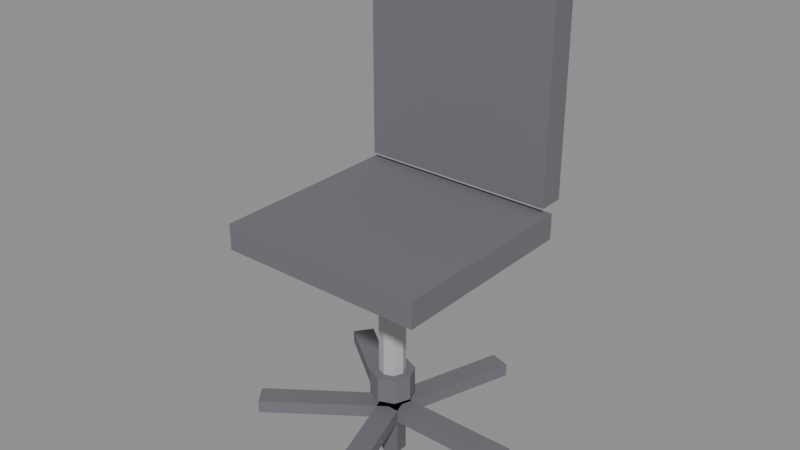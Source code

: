 # Source: OFFICE_CADEIRA_v01.blend  (saved by Blender 4.2.66; exported with 4.5.12 LTS)
import bpy
from mathutils import Matrix  # noqa: F401  (used for matrix-valued properties, if any)

bpy.ops.wm.read_factory_settings(use_empty=True)
scene = bpy.context.scene
scene.name = 'Scene'

# ---- materials (node trees are filled in below, after node groups)
mat_polyroom_pbr = bpy.data.materials.new('Polyroom_PBR')

# ---- material node trees
mat_polyroom_pbr.use_nodes = True; mat_polyroom_pbr.node_tree.nodes.clear()
_N = mat_polyroom_pbr.node_tree.nodes; _L = mat_polyroom_pbr.node_tree.links
n0 = _N.new('ShaderNodeOutputMaterial'); n0.name = 'Material Output'; n0.location = (0, 0)
n1 = _N.new('ShaderNodeBsdfPrincipled'); n1.name = 'Principled BSDF'; n1.location = (0, 0)
n1.inputs[2].default_value = 0.8
n2 = _N.new('ShaderNodeVertexColor'); n2.name = 'Color Attribute'; n2.location = (0, 0)
n2.layer_name = 'Color'
_L.new(n2.outputs[0], n1.inputs[0])
_L.new(n1.outputs[0], n0.inputs[0])
n0.is_active_output = True

# ---- meshes
me_office_cadeira_v01 = bpy.data.meshes.new('OFFICE_CADEIRA_v01')
me_office_cadeira_v01.from_pydata([(-0.24, -0.23, 0.52), (-0.24, -0.23, 0.58), (-0.24, 0.23, 0.52), (-0.24, 0.23, 0.58), (0.24, -0.23, 0.52), (0.24, -0.23, 0.58), (0.24, 0.23, 0.52), (0.24, 0.23, 0.58), (-0.23, 0.21, 0.595), (-0.23, 0.21, 1.145), (-0.23, 0.27, 0.595), (-0.23, 0.27, 1.145), (0.23, 0.21, 0.595), (0.23, 0.21, 1.145), (0.23, 0.27, 0.595), (0.23, 0.27, 1.145), (-0.2, 0.22, 0.95), (-0.2, 0.22, 1.05), (-0.2, 0.26, 0.95), (-0.2, 0.26, 1.05), (0.2, 0.22, 0.95), (0.2, 0.22, 1.05), (0.2, 0.26, 0.95), (0.2, 0.26, 1.05), (0.0, 0.03, 0.2), (0.0, 0.03, 0.52), (0.02121, 0.02121, 0.2), (0.02121, 0.02121, 0.52), (0.03, 0.0, 0.2), (0.03, 0.0, 0.52), (0.02121, -0.02121, 0.2), (0.02121, -0.02121, 0.52), (0.0, -0.03, 0.2), (0.0, -0.03, 0.52), (-0.02121, -0.02121, 0.2), (-0.02121, -0.02121, 0.52), (-0.03, 0.0, 0.2), (-0.03, 0.0, 0.52), (-0.02121, 0.02121, 0.2), (-0.02121, 0.02121, 0.52), (0.0, 0.05, 0.15), (0.0, 0.05, 0.21), (0.03536, 0.03536, 0.15), (0.03536, 0.03536, 0.21), (0.05, 0.0, 0.15), (0.05, 0.0, 0.21), (0.03536, -0.03536, 0.15), (0.03536, -0.03536, 0.21), (0.0, -0.05, 0.15), (0.0, -0.05, 0.21), (-0.03536, -0.03536, 0.15), (-0.03536, -0.03536, 0.21), (-0.05, 0.0, 0.15), (-0.05, 0.0, 0.21), (-0.03536, 0.03536, 0.15), (-0.03536, 0.03536, 0.21), (0.0, -0.025, 0.095), (0.0, -0.025, 0.125), (0.0, 0.025, 0.095), (0.0, 0.025, 0.125), (0.3, -0.025, 0.095), (0.3, -0.025, 0.125), (0.3, 0.025, 0.095), (0.3, 0.025, 0.125), (0.02378, -0.007725, 0.095), (0.02378, -0.007725, 0.125), (-0.02378, 0.007725, 0.095), (-0.02378, 0.007725, 0.125), (0.1165, 0.2776, 0.095), (0.1165, 0.2776, 0.125), (0.06893, 0.293, 0.095), (0.06893, 0.293, 0.125), (0.01469, 0.02023, 0.095), (0.01469, 0.02023, 0.125), (-0.01469, -0.02023, 0.095), (-0.01469, -0.02023, 0.125), (-0.228, 0.1966, 0.095), (-0.228, 0.1966, 0.125), (-0.2574, 0.1561, 0.095), (-0.2574, 0.1561, 0.125), (-0.01469, 0.02023, 0.095), (-0.01469, 0.02023, 0.125), (0.01469, -0.02023, 0.095), (0.01469, -0.02023, 0.125), (-0.2574, -0.1561, 0.095), (-0.2574, -0.1561, 0.125), (-0.228, -0.1966, 0.095), (-0.228, -0.1966, 0.125), (-0.02378, -0.007725, 0.095), (-0.02378, -0.007725, 0.125), (0.02378, 0.007725, 0.095), (0.02378, 0.007725, 0.125), (0.06893, -0.293, 0.095), (0.06893, -0.293, 0.125), (0.1165, -0.2776, 0.095), (0.1165, -0.2776, 0.125), (0.0, 0.03, 0.0), (0.0, 0.03, 0.1), (0.02598, 0.015, 0.0), (0.02598, 0.015, 0.1), (0.02598, -0.015, 0.0), (0.02598, -0.015, 0.1), (0.0, -0.03, 0.0), (0.0, -0.03, 0.1), (-0.02598, -0.015, 0.0), (-0.02598, -0.015, 0.1), (-0.02598, 0.015, 0.0), (-0.02598, 0.015, 0.1)], [], [(0, 1, 3, 2), (2, 3, 7, 6), (6, 7, 5, 4), (4, 5, 1, 0), (2, 6, 4, 0), (7, 3, 1, 5), (8, 9, 11, 10), (10, 11, 15, 14), (14, 15, 13, 12), (12, 13, 9, 8), (10, 14, 12, 8), (15, 11, 9, 13), (16, 17, 19, 18), (18, 19, 23, 22), (22, 23, 21, 20), (20, 21, 17, 16), (18, 22, 20, 16), (23, 19, 17, 21), (24, 25, 27, 26), (26, 27, 29, 28), (28, 29, 31, 30), (30, 31, 33, 32), (32, 33, 35, 34), (34, 35, 37, 36), (27, 25, 39, 37, 35, 33, 31, 29), (36, 37, 39, 38), (38, 39, 25, 24), (24, 26, 28, 30, 32, 34, 36, 38), (40, 41, 43, 42), (42, 43, 45, 44), (44, 45, 47, 46), (46, 47, 49, 48), (48, 49, 51, 50), (50, 51, 53, 52), (43, 41, 55, 53, 51, 49, 47, 45), (52, 53, 55, 54), (54, 55, 41, 40), (40, 42, 44, 46, 48, 50, 52, 54), (56, 57, 59, 58), (58, 59, 63, 62), (62, 63, 61, 60), (60, 61, 57, 56), (58, 62, 60, 56), (63, 59, 57, 61), (64, 65, 67, 66), (66, 67, 71, 70), (70, 71, 69, 68), (68, 69, 65, 64), (66, 70, 68, 64), (71, 67, 65, 69), (72, 73, 75, 74), (74, 75, 79, 78), (78, 79, 77, 76), (76, 77, 73, 72), (74, 78, 76, 72), (79, 75, 73, 77), (80, 81, 83, 82), (82, 83, 87, 86), (86, 87, 85, 84), (84, 85, 81, 80), (82, 86, 84, 80), (87, 83, 81, 85), (88, 89, 91, 90), (90, 91, 95, 94), (94, 95, 93, 92), (92, 93, 89, 88), (90, 94, 92, 88), (95, 91, 89, 93), (96, 97, 99, 98), (98, 99, 101, 100), (100, 101, 103, 102), (102, 103, 105, 104), (99, 97, 107, 105, 103, 101), (104, 105, 107, 106), (106, 107, 97, 96), (96, 98, 100, 102, 104, 106)])
_uv = me_office_cadeira_v01.uv_layers.new(name='UVMap')
_uv.uv.foreach_set('vector', [0.8555, 0.602, 0.8182, 0.602, 0.8182, 0.3159, 0.8555, 0.3159, 0.7983, 0.3085, 0.761, 0.3085, 0.761, 0.009919, 0.7983, 0.009919, 0.8555, 0.9079, 0.8182, 0.9079, 0.8182, 0.6218, 0.8555, 0.6218, 0.7983, 0.6269, 0.761, 0.6269, 0.761, 0.3283, 0.7983, 0.3283, 0.296, 0.3719, 0.296, 0.6704, 0.009919, 0.6704, 0.009919, 0.3719, 0.602, 0.3719, 0.602, 0.6704, 0.3159, 0.6704, 0.3159, 0.3719, 0.7039, 0.352, 0.7039, 0.009919, 0.7412, 0.009919, 0.7412, 0.352, 0.009919, 0.352, 0.009919, 0.009919, 0.296, 0.009919, 0.296, 0.352, 0.7039, 0.7139, 0.7039, 0.3719, 0.7412, 0.3719, 0.7412, 0.7139, 0.3159, 0.352, 0.3159, 0.009919, 0.602, 0.009919, 0.602, 0.352, 0.6591, 0.5472, 0.6591, 0.8333, 0.6218, 0.8333, 0.6218, 0.5472, 0.8555, 0.009919, 0.8555, 0.296, 0.8182, 0.296, 0.8182, 0.009919, 0.1915, 0.9589, 0.1915, 0.8967, 0.2164, 0.8967, 0.2164, 0.9589, 0.684, 0.2587, 0.6218, 0.2587, 0.6218, 0.009919, 0.684, 0.009919, 0.2363, 0.9589, 0.2363, 0.8967, 0.2611, 0.8967, 0.2611, 0.9589, 0.684, 0.5274, 0.6218, 0.5274, 0.6218, 0.2786, 0.684, 0.2786, 0.7859, 0.6467, 0.7859, 0.8955, 0.761, 0.8955, 0.761, 0.6467, 0.9002, 0.009919, 0.9002, 0.2587, 0.8753, 0.2587, 0.8753, 0.009919, 0.8885, 0.4776, 0.8885, 0.2786, 0.9017, 0.2786, 0.9017, 0.4776, 0.5193, 0.8893, 0.5193, 0.6902, 0.5325, 0.6902, 0.5325, 0.8893, 0.5325, 0.8893, 0.5325, 0.6902, 0.5457, 0.6902, 0.5457, 0.8893, 0.8753, 0.6965, 0.8753, 0.4974, 0.8885, 0.4974, 0.8885, 0.6965, 0.8885, 0.6965, 0.8885, 0.4974, 0.9017, 0.4974, 0.9017, 0.6965, 0.5655, 0.8893, 0.5655, 0.6902, 0.5787, 0.6902, 0.5787, 0.8893, 0.7955, 0.9397, 0.7854, 0.9498, 0.7711, 0.9498, 0.761, 0.9397, 0.761, 0.9254, 0.7711, 0.9153, 0.7854, 0.9153, 0.7955, 0.9254, 0.5787, 0.8893, 0.5787, 0.6902, 0.5919, 0.6902, 0.5919, 0.8893, 0.8753, 0.4776, 0.8753, 0.2786, 0.8885, 0.2786, 0.8885, 0.4776, 0.8997, 0.9572, 0.8854, 0.9572, 0.8753, 0.9471, 0.8753, 0.9328, 0.8854, 0.9227, 0.8997, 0.9227, 0.9098, 0.9328, 0.9098, 0.9471, 0.4326, 0.9187, 0.3953, 0.9187, 0.3953, 0.8967, 0.4326, 0.8967, 0.3183, 0.9407, 0.281, 0.9407, 0.281, 0.9187, 0.3183, 0.9187, 0.3183, 0.9187, 0.281, 0.9187, 0.281, 0.8967, 0.3183, 0.8967, 0.4898, 0.9407, 0.4525, 0.9407, 0.4525, 0.9187, 0.4898, 0.9187, 0.4898, 0.9187, 0.4525, 0.9187, 0.4525, 0.8967, 0.4898, 0.8967, 0.3755, 0.9407, 0.3381, 0.9407, 0.3381, 0.9187, 0.3755, 0.9187, 0.6387, 0.9106, 0.6218, 0.8938, 0.6218, 0.87, 0.6387, 0.8531, 0.6625, 0.8531, 0.6793, 0.87, 0.6793, 0.8938, 0.6625, 0.9106, 0.3755, 0.9187, 0.3381, 0.9187, 0.3381, 0.8967, 0.3755, 0.8967, 0.4326, 0.9407, 0.3953, 0.9407, 0.3953, 0.9187, 0.4326, 0.9187, 0.009919, 0.9373, 0.009919, 0.9135, 0.02675, 0.8967, 0.05055, 0.8967, 0.06738, 0.9135, 0.06738, 0.9373, 0.05055, 0.9541, 0.02675, 0.9541, 0.8368, 0.9589, 0.8182, 0.9589, 0.8182, 0.9278, 0.8368, 0.9278, 0.894, 0.9029, 0.8753, 0.9029, 0.8753, 0.7163, 0.894, 0.7163, 0.6405, 0.9615, 0.6218, 0.9615, 0.6218, 0.9304, 0.6405, 0.9304, 0.7225, 0.9204, 0.7039, 0.9204, 0.7039, 0.7338, 0.7225, 0.7338, 0.04102, 0.6902, 0.04102, 0.8768, 0.009919, 0.8768, 0.009919, 0.6902, 0.09196, 0.6902, 0.09196, 0.8768, 0.06086, 0.8768, 0.06086, 0.6902, 0.679, 0.96, 0.6603, 0.96, 0.6603, 0.9304, 0.679, 0.9304, 0.9325, 0.8938, 0.9138, 0.8938, 0.9138, 0.7163, 0.9325, 0.7163, 0.7225, 0.9698, 0.7039, 0.9698, 0.7039, 0.9402, 0.7225, 0.9402, 0.9387, 0.1874, 0.9201, 0.1874, 0.9201, 0.009919, 0.9387, 0.009919, 0.1429, 0.6902, 0.1429, 0.8768, 0.1118, 0.8768, 0.1118, 0.6902, 0.1627, 0.8768, 0.1627, 0.6902, 0.1938, 0.6902, 0.1938, 0.8768, 0.3381, 0.9857, 0.3195, 0.9857, 0.3195, 0.9605, 0.3381, 0.9605, 0.971, 0.8673, 0.9523, 0.8673, 0.9523, 0.7163, 0.971, 0.7163, 0.9787, 0.6947, 0.9601, 0.6947, 0.9601, 0.6696, 0.9787, 0.6696, 0.9772, 0.1609, 0.9586, 0.1609, 0.9586, 0.009919, 0.9772, 0.009919, 0.3466, 0.6902, 0.3466, 0.8768, 0.3155, 0.8768, 0.3155, 0.6902, 0.4684, 0.8768, 0.4684, 0.6902, 0.4995, 0.6902, 0.4995, 0.8768, 0.3766, 0.9857, 0.358, 0.9857, 0.358, 0.9605, 0.3766, 0.9605, 0.9787, 0.6003, 0.9601, 0.6003, 0.9601, 0.4494, 0.9787, 0.4494, 0.4151, 0.9857, 0.3965, 0.9857, 0.3965, 0.9605, 0.4151, 0.9605, 0.9787, 0.4295, 0.9601, 0.4295, 0.9601, 0.2786, 0.9787, 0.2786, 0.3665, 0.8768, 0.3665, 0.6902, 0.3976, 0.6902, 0.3976, 0.8768, 0.4485, 0.6902, 0.4485, 0.8768, 0.4174, 0.8768, 0.4174, 0.6902, 0.9787, 0.6497, 0.9601, 0.6497, 0.9601, 0.6202, 0.9787, 0.6202, 0.9402, 0.456, 0.9216, 0.456, 0.9216, 0.2786, 0.9402, 0.2786, 0.2996, 0.9901, 0.281, 0.9901, 0.281, 0.9605, 0.2996, 0.9605, 0.9402, 0.6533, 0.9216, 0.6533, 0.9216, 0.4759, 0.9402, 0.4759, 0.2137, 0.8768, 0.2137, 0.6902, 0.2448, 0.6902, 0.2448, 0.8768, 0.2957, 0.6902, 0.2957, 0.8768, 0.2646, 0.8768, 0.2646, 0.6902, 0.1034, 0.9589, 0.1034, 0.8967, 0.1195, 0.8967, 0.1195, 0.9589, 0.9523, 0.9493, 0.9523, 0.8871, 0.971, 0.8871, 0.971, 0.9493, 0.1394, 0.9589, 0.1394, 0.8967, 0.1555, 0.8967, 0.1555, 0.9589, 0.1555, 0.9589, 0.1555, 0.8967, 0.1717, 0.8967, 0.1717, 0.9589, 0.5901, 0.9371, 0.574, 0.9464, 0.5578, 0.9371, 0.5578, 0.9185, 0.574, 0.9091, 0.5901, 0.9185, 0.5193, 0.9713, 0.5193, 0.9091, 0.538, 0.9091, 0.538, 0.9713, 0.08722, 0.9589, 0.08722, 0.8967, 0.1034, 0.8967, 0.1034, 0.9589, 0.9362, 0.2445, 0.9201, 0.2352, 0.9201, 0.2166, 0.9362, 0.2072, 0.9524, 0.2166, 0.9524, 0.2352])
_ca = me_office_cadeira_v01.color_attributes.new('Color', 'FLOAT_COLOR', 'POINT')
_ca.data.foreach_set('color', [0.16, 0.16, 0.18, 1.0, 0.16, 0.16, 0.18, 1.0, 0.16, 0.16, 0.18, 1.0, 0.16, 0.16, 0.18, 1.0, 0.16, 0.16, 0.18, 1.0, 0.16, 0.16, 0.18, 1.0, 0.16, 0.16, 0.18, 1.0, 0.16, 0.16, 0.18, 1.0, 0.16, 0.16, 0.18, 1.0, 0.16, 0.16, 0.18, 1.0, 0.16, 0.16, 0.18, 1.0, 0.16, 0.16, 0.18, 1.0, 0.16, 0.16, 0.18, 1.0, 0.16, 0.16, 0.18, 1.0, 0.16, 0.16, 0.18, 1.0, 0.16, 0.16, 0.18, 1.0, 0.45, 0.46, 0.48, 1.0, 0.45, 0.46, 0.48, 1.0, 0.45, 0.46, 0.48, 1.0, 0.45, 0.46, 0.48, 1.0, 0.45, 0.46, 0.48, 1.0, 0.45, 0.46, 0.48, 1.0, 0.45, 0.46, 0.48, 1.0, 0.45, 0.46, 0.48, 1.0, 0.45, 0.46, 0.48, 1.0, 0.45, 0.46, 0.48, 1.0, 0.45, 0.46, 0.48, 1.0, 0.45, 0.46, 0.48, 1.0, 0.45, 0.46, 0.48, 1.0, 0.45, 0.46, 0.48, 1.0, 0.45, 0.46, 0.48, 1.0, 0.45, 0.46, 0.48, 1.0, 0.45, 0.46, 0.48, 1.0, 0.45, 0.46, 0.48, 1.0, 0.45, 0.46, 0.48, 1.0, 0.45, 0.46, 0.48, 1.0, 0.45, 0.46, 0.48, 1.0, 0.45, 0.46, 0.48, 1.0, 0.45, 0.46, 0.48, 1.0, 0.45, 0.46, 0.48, 1.0, 0.16, 0.16, 0.18, 1.0, 0.16, 0.16, 0.18, 1.0, 0.16, 0.16, 0.18, 1.0, 0.16, 0.16, 0.18, 1.0, 0.16, 0.16, 0.18, 1.0, 0.16, 0.16, 0.18, 1.0, 0.16, 0.16, 0.18, 1.0, 0.16, 0.16, 0.18, 1.0, 0.16, 0.16, 0.18, 1.0, 0.16, 0.16, 0.18, 1.0, 0.16, 0.16, 0.18, 1.0, 0.16, 0.16, 0.18, 1.0, 0.16, 0.16, 0.18, 1.0, 0.16, 0.16, 0.18, 1.0, 0.16, 0.16, 0.18, 1.0, 0.16, 0.16, 0.18, 1.0, 0.16, 0.16, 0.18, 1.0, 0.16, 0.16, 0.18, 1.0, 0.16, 0.16, 0.18, 1.0, 0.16, 0.16, 0.18, 1.0, 0.16, 0.16, 0.18, 1.0, 0.16, 0.16, 0.18, 1.0, 0.16, 0.16, 0.18, 1.0, 0.16, 0.16, 0.18, 1.0, 0.16, 0.16, 0.18, 1.0, 0.16, 0.16, 0.18, 1.0, 0.16, 0.16, 0.18, 1.0, 0.16, 0.16, 0.18, 1.0, 0.16, 0.16, 0.18, 1.0, 0.16, 0.16, 0.18, 1.0, 0.16, 0.16, 0.18, 1.0, 0.16, 0.16, 0.18, 1.0, 0.16, 0.16, 0.18, 1.0, 0.16, 0.16, 0.18, 1.0, 0.16, 0.16, 0.18, 1.0, 0.16, 0.16, 0.18, 1.0, 0.16, 0.16, 0.18, 1.0, 0.16, 0.16, 0.18, 1.0, 0.16, 0.16, 0.18, 1.0, 0.16, 0.16, 0.18, 1.0, 0.16, 0.16, 0.18, 1.0, 0.16, 0.16, 0.18, 1.0, 0.16, 0.16, 0.18, 1.0, 0.16, 0.16, 0.18, 1.0, 0.16, 0.16, 0.18, 1.0, 0.16, 0.16, 0.18, 1.0, 0.16, 0.16, 0.18, 1.0, 0.16, 0.16, 0.18, 1.0, 0.16, 0.16, 0.18, 1.0, 0.16, 0.16, 0.18, 1.0, 0.16, 0.16, 0.18, 1.0, 0.16, 0.16, 0.18, 1.0, 0.16, 0.16, 0.18, 1.0, 0.16, 0.16, 0.18, 1.0, 0.16, 0.16, 0.18, 1.0, 0.16, 0.16, 0.18, 1.0, 0.12, 0.12, 0.13, 1.0, 0.12, 0.12, 0.13, 1.0, 0.12, 0.12, 0.13, 1.0, 0.12, 0.12, 0.13, 1.0, 0.12, 0.12, 0.13, 1.0, 0.12, 0.12, 0.13, 1.0, 0.12, 0.12, 0.13, 1.0, 0.12, 0.12, 0.13, 1.0, 0.12, 0.12, 0.13, 1.0, 0.12, 0.12, 0.13, 1.0, 0.12, 0.12, 0.13, 1.0, 0.12, 0.12, 0.13, 1.0])
me_office_cadeira_v01.materials.append(mat_polyroom_pbr)
me_office_cadeira_v01.update()

# ---- objects
ob_office_cadeira_v01 = bpy.data.objects.new('OFFICE_CADEIRA_v01', me_office_cadeira_v01)

# ---- transforms, parenting, visibility, modifiers, constraints
ob_office_cadeira_v01.location = (0.0, 0.0, 0.0)

# ---- collection membership
scene.collection.objects.link(ob_office_cadeira_v01)

# ---- scene / render settings (as saved in the file)
scene.frame_start = 1; scene.frame_end = 250; scene.frame_set(1)
scene.render.engine = 'BLENDER_EEVEE_NEXT'
bpy.context.view_layer.update()

# ---- added for rendering (the .blend has no active camera and no usable light): camera, sun + grey world if the file has none
cam_auto = bpy.data.cameras.new('AutoCamera')
cam_auto.lens = 50.0
cam_auto.sensor_width = 36.0
cam_auto.clip_end = 1000.0
ob_auto_camera = bpy.data.objects.new('AutoCamera', cam_auto)
scene.collection.objects.link(ob_auto_camera)
ob_auto_camera.location = (1.31834, -1.55644, 1.61013)
ob_auto_camera.rotation_euler = (1.09748, -7.21219e-08, 0.694738)
scene.camera = ob_auto_camera
light_auto_sun = bpy.data.lights.new('AutoSun', 'SUN')
light_auto_sun.energy = 3.0
light_auto_sun.angle = 0.0523599
ob_auto_sun = bpy.data.objects.new('AutoSun', light_auto_sun)
scene.collection.objects.link(ob_auto_sun)
ob_auto_sun.rotation_euler = (0.872665, 0.174533, 0.523599)
if scene.world is None:
    world_auto = bpy.data.worlds.new('AutoWorld')
    world_auto.color = (0.3, 0.3, 0.3)
    scene.world = world_auto
bpy.context.view_layer.update()
